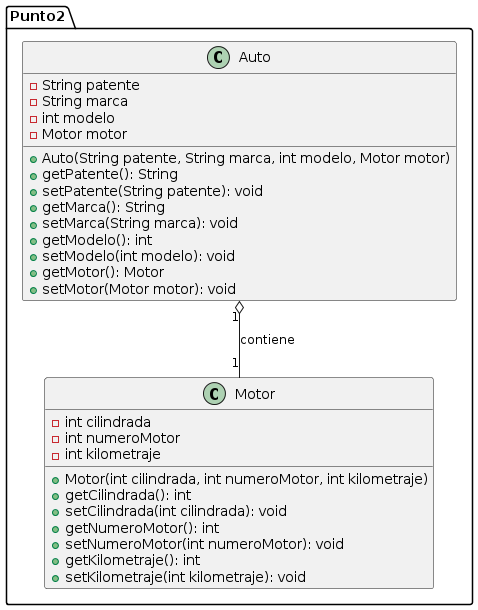

The diagram above was rendered by PlantUML. Its source (embedded in the PNG):
@startuml
package Punto2 {

    class Auto {
        - String patente
        - String marca
        - int modelo
        - Motor motor

        + Auto(String patente, String marca, int modelo, Motor motor)
        + getPatente(): String
        + setPatente(String patente): void
        + getMarca(): String
        + setMarca(String marca): void
        + getModelo(): int
        + setModelo(int modelo): void
        + getMotor(): Motor
        + setMotor(Motor motor): void
    }

    class Motor {
        - int cilindrada
        - int numeroMotor
        - int kilometraje

        + Motor(int cilindrada, int numeroMotor, int kilometraje)
        + getCilindrada(): int
        + setCilindrada(int cilindrada): void
        + getNumeroMotor(): int
        + setNumeroMotor(int numeroMotor): void
        + getKilometraje(): int
        + setKilometraje(int kilometraje): void
    }

    Auto "1" o-- "1" Motor : contiene
}
@enduml